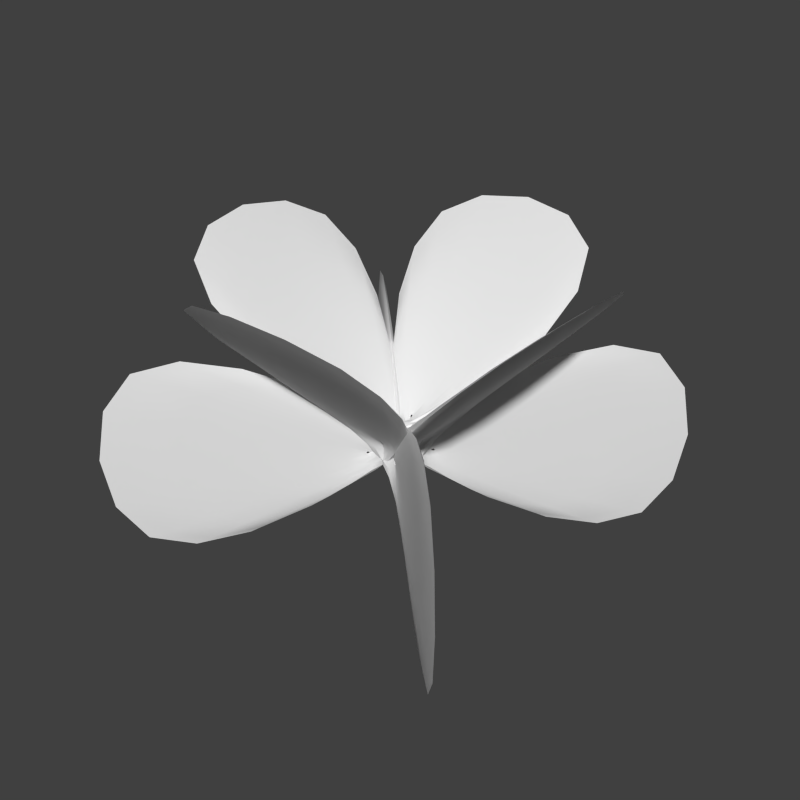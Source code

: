 # Source: 25-Manual-Modifiers-example_1.blend  (saved by Blender 3.2.14; exported with 4.5.12 LTS)
import bpy
from mathutils import Matrix  # noqa: F401  (used for matrix-valued properties, if any)

bpy.ops.wm.read_factory_settings(use_empty=True)
scene = bpy.context.scene
scene.name = 'Scene'

# ---- collections
col_collection_1 = bpy.data.collections.new('Collection 1'); scene.collection.children.link(col_collection_1)

# ---- world
world_world = bpy.data.worlds.new('World'); scene.world = world_world
world_world.color = (0.05088, 0.05088, 0.05088)
world_world.use_sun_shadow = False
world_world.sun_shadow_jitter_overblur = 0.0
world_world.cycles.sampling_method = 'MANUAL'
world_world.cycles.sample_map_resolution = 256
world_world.light_settings.ao_factor = 0.25
world_world.light_settings.distance = 2.0

# ---- meshes
me_cube = bpy.data.meshes.new('Cube')
me_cube.from_pydata([(1.0, 1.0, -1.0), (1.0, -1.0, -1.0), (-1.0, -1.0, -1.0), (-1.0, 1.0, -1.0), (1.0, 1.0, 1.0), (1.0, -1.0, 1.0), (-1.0, -1.0, 1.0), (-1.0, 1.0, 1.0), (0.6, -1.0, -1.0), (0.2, -1.0, -1.0), (-0.2, -1.0, -1.0), (-0.6, -1.0, -1.0), (1.0, 0.6, -1.0), (1.0, 0.2, -1.0), (1.0, -0.2, -1.0), (1.0, -0.6, -1.0), (0.6, 1.0, -1.0), (0.2, 1.0, -1.0), (-0.2, 1.0, -1.0), (-0.6, 1.0, -1.0), (-1.0, -0.6, -1.0), (-1.0, -0.2, -1.0), (-1.0, 0.2, -1.0), (-1.0, 0.6, -1.0), (1.0, 0.6, 1.0), (1.0, 0.2, 1.0), (1.0, -0.2, 1.0), (1.0, -0.6, 1.0), (0.6, -1.0, 1.0), (0.2, -1.0, 1.0), (-0.2, -1.0, 1.0), (-0.6, -1.0, 1.0), (-1.0, -0.6, 1.0), (-1.0, -0.2, 1.0), (-1.0, 0.2, 1.0), (-1.0, 0.6, 1.0), (0.6, 1.0, 1.0), (0.2, 1.0, 1.0), (-0.2, 1.0, 1.0), (-0.6, 1.0, 1.0), (1.0, -1.0, -0.6), (1.0, -1.0, -0.2), (1.0, -1.0, 0.2), (1.0, -1.0, 0.6), (1.0, 1.0, -0.6), (1.0, 1.0, -0.2), (1.0, 1.0, 0.2), (1.0, 1.0, 0.6), (-1.0, -1.0, -0.6), (-1.0, -1.0, -0.2), (-1.0, -1.0, 0.2), (-1.0, -1.0, 0.6), (-1.0, 1.0, -0.6), (-1.0, 1.0, -0.2), (-1.0, 1.0, 0.2), (-1.0, 1.0, 0.6), (0.6, 0.6, -1.0), (0.6, 0.2, -1.0), (0.6, -0.2, -1.0), (0.6, -0.6, -1.0), (0.2, 0.6, -1.0), (0.2, 0.2, -1.0), (0.2, -0.2, -1.0), (0.2, -0.6, -1.0), (-0.2, 0.6, -1.0), (-0.2, 0.2, -1.0), (-0.2, -0.2, -1.0), (-0.2, -0.6, -1.0), (-0.6, 0.6, -1.0), (-0.6, 0.2, -1.0), (-0.6, -0.2, -1.0), (-0.6, -0.6, -1.0), (0.6, 0.6, 1.0), (0.2, 0.6, 1.0), (-0.2, 0.6, 1.0), (-0.6, 0.6, 1.0), (0.6, 0.2, 1.0), (0.2, 0.2, 1.0), (-0.2, 0.2, 1.0), (-0.6, 0.2, 1.0), (0.6, -0.2, 1.0), (0.2, -0.2, 1.0), (-0.2, -0.2, 1.0), (-0.6, -0.2, 1.0), (0.6, -0.6, 1.0), (0.2, -0.6, 1.0), (-0.2, -0.6, 1.0), (-0.6, -0.6, 1.0), (1.0, 0.6, -0.6), (1.0, 0.6, -0.2), (1.0, 0.6, 0.2), (1.0, 0.6, 0.6), (1.0, 0.2, -0.6), (1.0, 0.2, -0.2), (1.0, 0.2, 0.2), (1.0, 0.2, 0.6), (1.0, -0.2, -0.6), (1.0, -0.2, -0.2), (1.0, -0.2, 0.2), (1.0, -0.2, 0.6), (1.0, -0.6, -0.6), (1.0, -0.6, -0.2), (1.0, -0.6, 0.2), (1.0, -0.6, 0.6), (0.6, -1.0, -0.6), (0.6, -1.0, -0.2), (0.6, -1.0, 0.2), (0.6, -1.0, 0.6), (0.2, -1.0, -0.6), (0.2, -1.0, -0.2), (0.2, -1.0, 0.2), (0.2, -1.0, 0.6), (-0.2, -1.0, -0.6), (-0.2, -1.0, -0.2), (-0.2, -1.0, 0.2), (-0.2, -1.0, 0.6), (-0.6, -1.0, -0.6), (-0.6, -1.0, -0.2), (-0.6, -1.0, 0.2), (-0.6, -1.0, 0.6), (-1.0, -0.6, -0.6), (-1.0, -0.6, -0.2), (-1.0, -0.6, 0.2), (-1.0, -0.6, 0.6), (-1.0, -0.2, -0.6), (-1.0, -0.2, -0.2), (-1.0, -0.2, 0.2), (-1.0, -0.2, 0.6), (-1.0, 0.2, -0.6), (-1.0, 0.2, -0.2), (-1.0, 0.2, 0.2), (-1.0, 0.2, 0.6), (-1.0, 0.6, -0.6), (-1.0, 0.6, -0.2), (-1.0, 0.6, 0.2), (-1.0, 0.6, 0.6), (0.6, 1.0, 0.6), (0.6, 1.0, 0.2), (0.6, 1.0, -0.2), (0.6, 1.0, -0.6), (0.2, 1.0, 0.6), (0.2, 1.0, 0.2), (0.2, 1.0, -0.2), (0.2, 1.0, -0.6), (-0.2, 1.0, 0.6), (-0.2, 1.0, 0.2), (-0.2, 1.0, -0.2), (-0.2, 1.0, -0.6), (-0.6, 1.0, 0.6), (-0.6, 1.0, 0.2), (-0.6, 1.0, -0.2), (-0.6, 1.0, -0.6), (0.1342, 1.0, 0.1342), (0.1342, 1.0, -0.1342), (-0.1342, 1.0, -0.1342), (-0.1342, 1.0, 0.1342), (-1.0, -0.1342, -0.1342), (-1.0, -0.1342, 0.1342), (-1.0, 0.1342, 0.1342), (-1.0, 0.1342, -0.1342), (0.1342, -1.0, -0.1342), (0.1342, -1.0, 0.1342), (-0.1342, -1.0, 0.1342), (-0.1342, -1.0, -0.1342), (1.0, 0.1342, -0.1342), (1.0, 0.1342, 0.1342), (1.0, -0.1342, 0.1342), (1.0, -0.1342, -0.1342), (0.1342, 0.1342, 1.0), (-0.1342, 0.1342, 1.0), (-0.1342, -0.1342, 1.0), (0.1342, -0.1342, 1.0), (0.1342, 0.1342, -1.0), (0.1342, -0.1342, -1.0), (-0.1342, -0.1342, -1.0), (-0.1342, 0.1342, -1.0)], [], [(15, 1, 8, 59), (14, 15, 59, 58), (13, 14, 58, 57), (12, 13, 57, 56), (0, 12, 56, 16), (59, 8, 9, 63), (58, 59, 63, 62), (57, 58, 62, 61), (56, 57, 61, 60), (16, 56, 60, 17), (63, 9, 10, 67), (62, 63, 67, 66), (60, 61, 65, 64), (17, 60, 64, 18), (67, 10, 11, 71), (66, 67, 71, 70), (65, 66, 70, 69), (64, 65, 69, 68), (18, 64, 68, 19), (71, 11, 2, 20), (70, 71, 20, 21), (69, 70, 21, 22), (68, 69, 22, 23), (19, 68, 23, 3), (39, 7, 35, 75), (38, 39, 75, 74), (37, 38, 74, 73), (36, 37, 73, 72), (4, 36, 72, 24), (75, 35, 34, 79), (74, 75, 79, 78), (73, 74, 78, 77), (72, 73, 77, 76), (24, 72, 76, 25), (79, 34, 33, 83), (78, 79, 83, 82), (76, 77, 81, 80), (25, 76, 80, 26), (83, 33, 32, 87), (82, 83, 87, 86), (81, 82, 86, 85), (80, 81, 85, 84), (26, 80, 84, 27), (87, 32, 6, 31), (86, 87, 31, 30), (85, 86, 30, 29), (84, 85, 29, 28), (27, 84, 28, 5), (47, 4, 24, 91), (46, 47, 91, 90), (45, 46, 90, 89), (44, 45, 89, 88), (0, 44, 88, 12), (91, 24, 25, 95), (90, 91, 95, 94), (89, 90, 94, 93), (88, 89, 93, 92), (12, 88, 92, 13), (95, 25, 26, 99), (94, 95, 99, 98), (92, 93, 97, 96), (13, 92, 96, 14), (99, 26, 27, 103), (98, 99, 103, 102), (97, 98, 102, 101), (96, 97, 101, 100), (14, 96, 100, 15), (103, 27, 5, 43), (102, 103, 43, 42), (101, 102, 42, 41), (100, 101, 41, 40), (15, 100, 40, 1), (43, 5, 28, 107), (42, 43, 107, 106), (41, 42, 106, 105), (40, 41, 105, 104), (1, 40, 104, 8), (107, 28, 29, 111), (106, 107, 111, 110), (105, 106, 110, 109), (104, 105, 109, 108), (8, 104, 108, 9), (111, 29, 30, 115), (110, 111, 115, 114), (108, 109, 113, 112), (9, 108, 112, 10), (115, 30, 31, 119), (114, 115, 119, 118), (113, 114, 118, 117), (112, 113, 117, 116), (10, 112, 116, 11), (119, 31, 6, 51), (118, 119, 51, 50), (117, 118, 50, 49), (116, 117, 49, 48), (11, 116, 48, 2), (51, 6, 32, 123), (50, 51, 123, 122), (49, 50, 122, 121), (48, 49, 121, 120), (2, 48, 120, 20), (123, 32, 33, 127), (122, 123, 127, 126), (121, 122, 126, 125), (120, 121, 125, 124), (20, 120, 124, 21), (127, 33, 34, 131), (126, 127, 131, 130), (124, 125, 129, 128), (21, 124, 128, 22), (131, 34, 35, 135), (130, 131, 135, 134), (129, 130, 134, 133), (128, 129, 133, 132), (22, 128, 132, 23), (135, 35, 7, 55), (134, 135, 55, 54), (133, 134, 54, 53), (132, 133, 53, 52), (23, 132, 52, 3), (44, 0, 16, 139), (45, 44, 139, 138), (46, 45, 138, 137), (47, 46, 137, 136), (4, 47, 136, 36), (139, 16, 17, 143), (138, 139, 143, 142), (137, 138, 142, 141), (136, 137, 141, 140), (36, 136, 140, 37), (143, 17, 18, 147), (142, 143, 147, 146), (140, 141, 145, 144), (37, 140, 144, 38), (147, 18, 19, 151), (146, 147, 151, 150), (145, 146, 150, 149), (144, 145, 149, 148), (38, 144, 148, 39), (151, 19, 3, 52), (150, 151, 52, 53), (149, 150, 53, 54), (148, 149, 54, 55), (39, 148, 55, 7), (142, 153, 152, 141), (146, 154, 153, 142), (145, 155, 154, 146), (141, 152, 155, 145), (152, 153, 154, 155), (126, 157, 156, 125), (130, 158, 157, 126), (129, 159, 158, 130), (125, 156, 159, 129), (156, 157, 158, 159), (110, 161, 160, 109), (114, 162, 161, 110), (113, 163, 162, 114), (109, 160, 163, 113), (160, 161, 162, 163), (94, 165, 164, 93), (98, 166, 165, 94), (97, 167, 166, 98), (93, 164, 167, 97), (164, 165, 166, 167), (78, 169, 168, 77), (82, 170, 169, 78), (81, 171, 170, 82), (77, 168, 171, 81), (168, 169, 170, 171), (62, 173, 172, 61), (66, 174, 173, 62), (65, 175, 174, 66), (61, 172, 175, 65), (172, 173, 174, 175)])
me_cube.polygons.foreach_set('use_smooth', [True] * 174)
me_cube.use_remesh_preserve_volume = False
me_cube.use_remesh_preserve_attributes = False
me_cube.use_mirror_vertex_groups = False
me_cube.update()

# ---- objects
ob_cube = bpy.data.objects.new('Cube', me_cube)

# ---- transforms, parenting, visibility, modifiers, constraints
ob_cube.location = (0.0, 0.0, 0.0)
ob_cube.lineart.crease_threshold = 0.0
_vg = ob_cube.vertex_groups.new(name='top')
_vg.add([4, 5, 6, 7, 24, 25, 26, 27, 28, 29, 30, 31, 32, 33, 34, 35, 36, 37, 38, 39, 72, 73, 74, 75, 76, 77, 78, 79, 80, 81, 82, 83, 84, 85, 86, 87, 168, 169, 170, 171], 1.0, 'REPLACE')
_vg = ob_cube.vertex_groups.new(name='centers')
_vg.add([152, 153, 154, 155, 156, 157, 158, 159, 160, 161, 162, 163, 164, 165, 166, 167, 168, 169, 170, 171, 172, 173, 174, 175], 1.0, 'REPLACE')
_m = ob_cube.modifiers.new('Cast', 'CAST')
_m.use_radius_as_size = False
_m.factor = -2.193
_m.radius = 1.9
_m.size = 1.7
_m = ob_cube.modifiers.new('Mask-top', 'MASK')
_m.vertex_group = 'top'
_m.invert_vertex_group = True
_m = ob_cube.modifiers.new('Mask-centers', 'MASK')
_m.vertex_group = 'centers'
_m.invert_vertex_group = True
_m = ob_cube.modifiers.new('Solidify', 'SOLIDIFY')
_m.thickness = 0.597
_m.material_offset_rim = 1
_m.use_even_offset = True
_m.use_quality_normals = True
_m.nonmanifold_thickness_mode = 'FIXED'
_m.nonmanifold_merge_threshold = 0.0003
_m = ob_cube.modifiers.new('Subsurf', 'SUBSURF')
_m.uv_smooth = 'PRESERVE_CORNERS'
_m.quality = 2
_m.levels = 2
_m.show_only_control_edges = False
_m = ob_cube.modifiers.new('EdgeSplit', 'EDGE_SPLIT')
_m.use_edge_sharp = False

# ---- collection membership
col_collection_1.objects.link(ob_cube)

# ---- scene / render settings (as saved in the file)
scene.frame_start = 1; scene.frame_end = 250; scene.frame_set(0)
scene.render.engine = 'BLENDER_EEVEE_NEXT'
scene.render.image_settings.color_mode = 'RGB'
scene.render.image_settings.compression = 90
scene.render.resolution_x = 600
scene.render.resolution_y = 600
scene.render.dither_intensity = 0.0
scene.render.bake_margin = 2
scene.render.bake_bias = 0.0
scene.cycles.use_denoising = False
scene.cycles.samples = 10
scene.cycles.sampling_pattern = 'TABULATED_SOBOL'
scene.cycles.light_sampling_threshold = 0.0
scene.cycles.use_adaptive_sampling = False
scene.cycles.use_light_tree = False
scene.cycles.blur_glossy = 0.0
scene.cycles.volume_bounces = 1
scene.cycles.pixel_filter_type = 'GAUSSIAN'
scene.cycles.sample_clamp_indirect = 0.0
scene.view_settings.view_transform = 'Standard'
bpy.context.view_layer.update()

# ---- added for rendering (the .blend has no active camera and no usable light): camera, sun
cam_auto = bpy.data.cameras.new('AutoCamera')
cam_auto.lens = 50.0
cam_auto.sensor_width = 36.0
cam_auto.clip_end = 1000.0
ob_auto_camera = bpy.data.objects.new('AutoCamera', cam_auto)
scene.collection.objects.link(ob_auto_camera)
ob_auto_camera.location = (36.3381, -43.6056, 32.1868)
ob_auto_camera.rotation_euler = (1.09748, -7.21219e-08, 0.694738)
scene.camera = ob_auto_camera
light_auto_sun = bpy.data.lights.new('AutoSun', 'SUN')
light_auto_sun.energy = 3.0
light_auto_sun.angle = 0.0523599
ob_auto_sun = bpy.data.objects.new('AutoSun', light_auto_sun)
scene.collection.objects.link(ob_auto_sun)
ob_auto_sun.rotation_euler = (0.872665, 0.174533, 0.523599)
bpy.context.view_layer.update()
